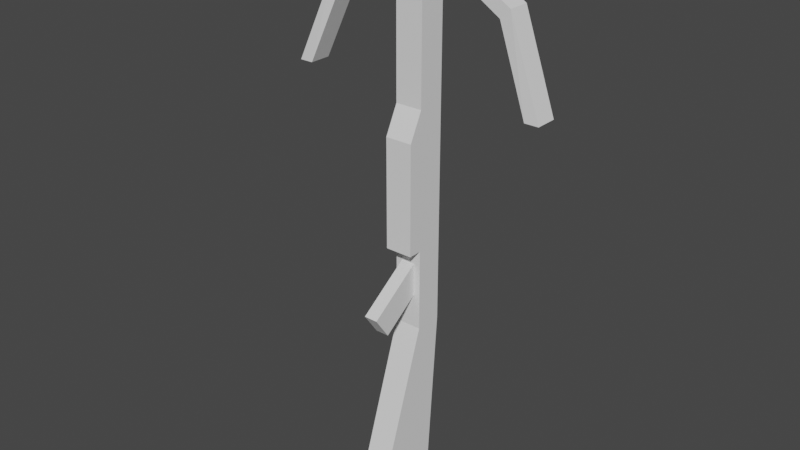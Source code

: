 # Source: crossbow.blend  (saved by Blender 3.5.10; exported with 4.5.12 LTS)
import bpy
from mathutils import Matrix  # noqa: F401  (used for matrix-valued properties, if any)

bpy.ops.wm.read_factory_settings(use_empty=True)
scene = bpy.context.scene
scene.name = 'Scene'

# ---- world
world_world = bpy.data.worlds.new('World'); scene.world = world_world
world_world.use_nodes = True; world_world.node_tree.nodes.clear()
_N = world_world.node_tree.nodes; _L = world_world.node_tree.links
n0 = _N.new('ShaderNodeOutputWorld'); n0.name = 'World Output'; n0.location = (300, 300)
n1 = _N.new('ShaderNodeBackground'); n1.name = 'Background'; n1.location = (10, 300)
n1.inputs[0].default_value = (0.05088, 0.05088, 0.05088, 1.0)
_L.new(n1.outputs[0], n0.inputs[0])
n0.is_active_output = True
world_world.color = (0.05088, 0.05088, 0.05088)
world_world.use_sun_shadow = False
world_world.sun_shadow_jitter_overblur = 0.0

# ---- meshes
me_cube_001 = bpy.data.meshes.new('Cube.001')
me_cube_001.from_pydata([(-0.05, 0.05, 1.0), (-0.425, -0.041, 0.45), (0.025, -0.2434, -0.2893), (-0.05, -0.05, 1.0), (-0.425, 0.039, 0.45), (0.025, -0.186, -0.3713), (-0.05, 0.05, -0.4), (-0.475, -0.041, 0.45), (-0.025, -0.2434, -0.2893), (-0.475, 0.039, 0.45), (-0.05, -0.05, -0.4), (-0.025, -0.186, -0.3713), (0.05, 0.05, 1.0), (0.05, -0.05, 1.0), (0.0, 0.065, 0.975), (0.05, 0.05, -0.4), (0.025, -0.05, -0.276), (0.05, -0.05, -0.4), (0.0, 0.065, 0.925), (-0.025, -0.05, -0.276), (-0.3427, 0.065, 0.7677), (0.05, -0.05, 0.4), (-0.05, 0.05, 0.4), (-0.3073, -0.015, 0.7323), (0.05, 0.05, 0.4), (-0.3427, -0.015, 0.7677), (-0.05, -0.05, 0.4), (-0.3073, 0.065, 0.7323), (0.425, -0.041, 0.45), (0.05, -0.05, -0.1), (0.425, 0.039, 0.45), (0.475, -0.041, 0.45), (-0.05, -0.05, -0.1), (0.475, 0.039, 0.45), (0.3427, 0.065, 0.7677), (0.05, -0.1, 0.3), (0.3073, -0.015, 0.7323), (0.05, -0.1, -0.1), (0.3427, -0.015, 0.7677), (-0.05, -0.1, -0.1), (-0.05, -0.1, 0.3), (0.3073, 0.065, 0.7323), (0.05, -0.25, -1.0), (0.05, 0.005708, -1.0), (-0.05, 0.005708, -1.0), (-0.05, -0.25, -1.0), (0.025, -0.05, -0.1845), (0.025, -0.05, -0.154), (-0.025, -0.05, -0.1845), (-0.025, -0.05, -0.154), (-0.05, 0.05, 0.8937), (-0.05, -0.015, 0.8937), (0.0, 0.05, 0.925), (-0.05, 0.05, 0.9447), (0.0, 0.05, 0.975), (-0.05, -0.015, 0.9447), (0.05, -0.015, 0.8937), (0.05, 0.05, 0.8937), (0.05, -0.015, 0.9447), (0.05, 0.05, 0.9447)], [], [(22, 24, 15, 6), (15, 17, 42, 43), (59, 12, 13, 21, 24, 57, 56, 58), (49, 32, 10, 17, 29, 47, 46, 48), (29, 32, 49, 47), (26, 22, 6, 10, 32), (13, 12, 0, 3), (51, 50, 22, 26, 3, 0, 53, 55), (13, 3, 26, 21), (29, 17, 15, 24, 21), (52, 57, 24, 22, 50), (54, 53, 0, 12, 59), (32, 29, 37, 39), (35, 40, 39, 37), (26, 32, 39, 40), (29, 21, 35, 37), (21, 26, 40, 35), (45, 44, 43, 42), (17, 10, 45, 42), (6, 15, 43, 44), (10, 6, 44, 45), (25, 20, 9, 7), (7, 9, 4, 1), (25, 7, 1, 23), (20, 14, 18, 27), (51, 23, 27, 18, 52, 50), (1, 4, 27, 23), (9, 20, 27, 4), (23, 51, 55, 25), (54, 14, 20, 25, 55, 53), (38, 31, 33, 34), (31, 28, 30, 33), (38, 36, 28, 31), (34, 41, 18, 14), (57, 52, 18, 41, 36, 56), (28, 36, 41, 30), (33, 30, 41, 34), (56, 36, 38, 58), (59, 58, 38, 34, 14, 54), (46, 47, 2, 5, 16), (19, 11, 8, 49, 48), (8, 11, 5, 2), (8, 2, 47, 49), (16, 5, 11, 19), (46, 16, 19, 48)])
_uv = me_cube_001.uv_layers.new(name='UVMap')
_uv.uv.foreach_set('vector', [0.625, 0.75, 0.875, 0.575, 0.875, 0.575, 0.625, 0.75, 0.625, 0.0, 0.375, 0.0, 0.375, 0.0, 0.625, 0.0, 0.625, 0.2431, 0.625, 0.25, 0.375, 0.25, 0.375, 0.175, 0.625, 0.175, 0.625, 0.2367, 0.4625, 0.2367, 0.4625, 0.2431, 0.375, 0.8125, 0.375, 0.75, 0.375, 0.75, 0.375, 1.0, 0.375, 1.0, 0.375, 0.9375, 0.375, 0.9375, 0.375, 0.8125, 0.375, 1.0, 0.375, 0.75, 0.375, 0.8125, 0.375, 0.9375, 0.375, 0.575, 0.625, 0.575, 0.625, 0.75, 0.375, 0.75, 0.375, 0.6844, 0.375, 0.25, 0.375, 0.25, 0.375, 0.5, 0.375, 0.5, 0.4625, 0.5133, 0.625, 0.5133, 0.625, 0.575, 0.375, 0.575, 0.375, 0.5, 0.625, 0.5, 0.625, 0.5069, 0.4625, 0.5069, 0.125, 0.575, 0.375, 0.5, 0.375, 0.5, 0.125, 0.575, 0.375, 0.06562, 0.375, 0.0, 0.625, 0.0, 0.625, 0.175, 0.375, 0.175, 0.75, 0.5094, 0.875, 0.5133, 0.875, 0.5133, 0.625, 0.575, 0.625, 0.575, 0.75, 0.5031, 0.625, 0.5069, 0.625, 0.5069, 0.875, 0.5, 0.875, 0.5, 0.375, 0.75, 0.375, 1.0, 0.375, 1.0, 0.375, 0.75, 0.125, 0.75, 0.375, 0.575, 0.375, 0.575, 0.125, 0.75, 0.375, 0.575, 0.375, 0.75, 0.375, 0.75, 0.375, 0.575, 0.375, 0.0, 0.375, 0.175, 0.375, 0.175, 0.375, 0.0, 0.125, 0.575, 0.375, 0.575, 0.375, 0.575, 0.125, 0.575, 0.375, 0.75, 0.375, 0.75, 0.375, 1.0, 0.375, 1.0, 0.375, 1.0, 0.375, 0.75, 0.375, 0.75, 0.375, 1.0, 0.625, 0.75, 0.875, 0.75, 0.875, 0.75, 0.625, 0.75, 0.375, 0.75, 0.625, 0.75, 0.625, 0.75, 0.375, 0.75, 0.375, 0.4375, 0.625, 0.4375, 0.625, 0.5, 0.375, 0.5, 0.375, 0.5, 0.375, 0.5, 0.375, 0.75, 0.375, 0.75, 0.3125, 0.5, 0.375, 0.5, 0.375, 0.75, 0.3125, 0.75, 0.6875, 0.5, 0.75, 0.5, 0.75, 0.5, 0.6875, 0.75, 0.375, 0.8648, 0.375, 0.8125, 0.625, 0.8125, 0.625, 0.875, 0.5781, 0.875, 0.5781, 0.8648, 0.375, 0.75, 0.625, 0.75, 0.625, 0.8125, 0.375, 0.8125, 0.625, 0.5, 0.6875, 0.5, 0.6875, 0.75, 0.625, 0.75, 0.3125, 0.75, 0.2602, 0.75, 0.2602, 0.75, 0.3125, 0.5, 0.5781, 0.375, 0.625, 0.375, 0.625, 0.4375, 0.375, 0.4375, 0.375, 0.3841, 0.5781, 0.3841, 0.375, 0.4375, 0.375, 0.5, 0.625, 0.5, 0.625, 0.4375, 0.625, 0.5, 0.375, 0.75, 0.375, 0.75, 0.625, 0.5, 0.3125, 0.5, 0.3125, 0.75, 0.375, 0.75, 0.375, 0.5, 0.6875, 0.5, 0.6939, 0.5, 0.75, 0.5, 0.75, 0.5, 0.5781, 0.8648, 0.5781, 0.875, 0.625, 0.875, 0.625, 0.8125, 0.375, 0.8125, 0.375, 0.8648, 0.375, 0.75, 0.375, 0.8125, 0.625, 0.8125, 0.625, 0.75, 0.625, 0.5, 0.625, 0.75, 0.6875, 0.75, 0.6875, 0.5, 0.2591, 0.5, 0.3125, 0.75, 0.3125, 0.5, 0.2591, 0.5, 0.5781, 0.3841, 0.375, 0.3841, 0.375, 0.4375, 0.625, 0.4375, 0.625, 0.375, 0.5781, 0.375, 0.4375, 0.1951, 0.375, 0.2108, 0.375, 0.0, 0.625, 0.0, 0.625, 0.1482, 0.625, 0.6018, 0.625, 0.75, 0.375, 0.75, 0.375, 0.5392, 0.4375, 0.5549, 0.375, 0.75, 0.625, 0.75, 0.625, 1.0, 0.375, 1.0, 0.375, 0.75, 0.125, 0.75, 0.125, 0.5392, 0.375, 0.5392, 0.875, 0.6018, 0.875, 0.75, 0.625, 0.75, 0.625, 0.6018, 0.375, 1.0, 0.375, 1.0, 0.375, 0.75, 0.375, 0.75])
me_cube_001.update()

# ---- objects
ob_crossbow = bpy.data.objects.new('crossbow', me_cube_001)

# ---- transforms, parenting, visibility, modifiers, constraints
ob_crossbow.location = (0.0, 0.0, 0.0)

# ---- collection membership
scene.collection.objects.link(ob_crossbow)

# ---- scene / render settings (as saved in the file)
scene.frame_start = 1; scene.frame_end = 250; scene.frame_set(1)
scene.render.engine = 'BLENDER_EEVEE_NEXT'
scene.cycles.sampling_pattern = 'TABULATED_SOBOL'
scene.cycles.use_light_tree = False
scene.view_settings.view_transform = 'Filmic'
bpy.context.view_layer.update()

# ---- added for rendering (the .blend has no active camera and no usable light): camera, sun
cam_auto = bpy.data.cameras.new('AutoCamera')
cam_auto.lens = 50.0
cam_auto.sensor_width = 36.0
cam_auto.clip_end = 1000.0
ob_auto_camera = bpy.data.objects.new('AutoCamera', cam_auto)
scene.collection.objects.link(ob_auto_camera)
ob_auto_camera.location = (2.06922, -2.57557, 1.65538)
ob_auto_camera.rotation_euler = (1.09748, -7.21219e-08, 0.694738)
scene.camera = ob_auto_camera
light_auto_sun = bpy.data.lights.new('AutoSun', 'SUN')
light_auto_sun.energy = 3.0
light_auto_sun.angle = 0.0523599
ob_auto_sun = bpy.data.objects.new('AutoSun', light_auto_sun)
scene.collection.objects.link(ob_auto_sun)
ob_auto_sun.rotation_euler = (0.872665, 0.174533, 0.523599)
bpy.context.view_layer.update()
